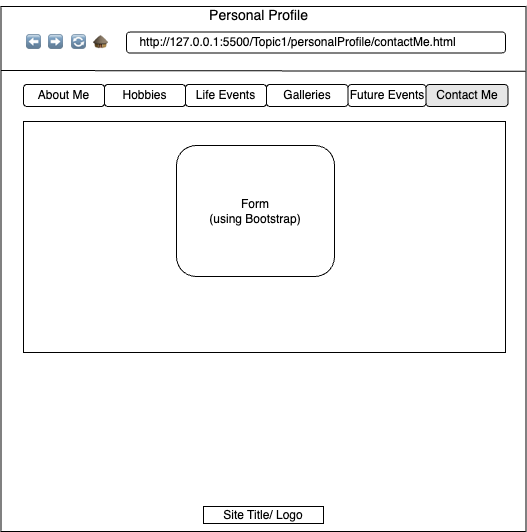

The diagram above was exported from draw.io. Its source (the exported page's mxGraphModel, read from the mxfile embedded in the PNG):
<mxGraphModel dx="1257" dy="962" grid="0" gridSize="10" guides="1" tooltips="1" connect="1" arrows="1" fold="1" page="0" pageScale="1" pageWidth="850" pageHeight="1100" math="0" shadow="0">
  <root>
    <mxCell id="0" />
    <mxCell id="1" parent="0" />
    <mxCell id="vqUKhS4mOeMHTrE7TQfk-1" value="" style="whiteSpace=wrap;html=1;aspect=fixed;" parent="1" vertex="1">
      <mxGeometry x="-152.5" y="-363" width="525" height="525" as="geometry" />
    </mxCell>
    <mxCell id="vqUKhS4mOeMHTrE7TQfk-8" value="" style="endArrow=none;html=1;rounded=0;exitX=-0.001;exitY=0.132;exitDx=0;exitDy=0;exitPerimeter=0;" parent="1" edge="1">
      <mxGeometry width="50" height="50" relative="1" as="geometry">
        <mxPoint x="-152.4950000000001" y="-299.00000000000006" as="sourcePoint" />
        <mxPoint x="372.03" y="-298.3" as="targetPoint" />
      </mxGeometry>
    </mxCell>
    <mxCell id="vqUKhS4mOeMHTrE7TQfk-10" value="&lt;font style=&quot;font-size: 14px;&quot;&gt;Personal Profile&lt;/font&gt;" style="text;html=1;align=center;verticalAlign=middle;resizable=0;points=[];autosize=1;strokeColor=none;fillColor=none;" parent="1" vertex="1">
      <mxGeometry x="46" y="-369" width="117" height="29" as="geometry" />
    </mxCell>
    <mxCell id="vqUKhS4mOeMHTrE7TQfk-13" value="" style="rounded=1;whiteSpace=wrap;html=1;" parent="1" vertex="1">
      <mxGeometry x="-27" y="-337.5" width="379" height="21" as="geometry" />
    </mxCell>
    <mxCell id="vqUKhS4mOeMHTrE7TQfk-21" value="⬅" style="text;html=1;align=center;verticalAlign=middle;resizable=0;points=[];autosize=1;strokeColor=none;fillColor=none;" parent="1" vertex="1">
      <mxGeometry x="-137" y="-340" width="33" height="26" as="geometry" />
    </mxCell>
    <mxCell id="vqUKhS4mOeMHTrE7TQfk-23" value="➡" style="text;html=1;align=center;verticalAlign=middle;resizable=0;points=[];autosize=1;strokeColor=none;fillColor=none;" parent="1" vertex="1">
      <mxGeometry x="-115" y="-340" width="33" height="26" as="geometry" />
    </mxCell>
    <mxCell id="vqUKhS4mOeMHTrE7TQfk-24" value="🔄" style="text;html=1;align=center;verticalAlign=middle;resizable=0;points=[];autosize=1;strokeColor=none;fillColor=none;" parent="1" vertex="1">
      <mxGeometry x="-91.5" y="-340" width="33" height="26" as="geometry" />
    </mxCell>
    <mxCell id="vqUKhS4mOeMHTrE7TQfk-34" value="🛖" style="text;html=1;align=center;verticalAlign=middle;resizable=0;points=[];autosize=1;strokeColor=none;fillColor=none;" parent="1" vertex="1">
      <mxGeometry x="-70" y="-340" width="33" height="26" as="geometry" />
    </mxCell>
    <mxCell id="vqUKhS4mOeMHTrE7TQfk-35" value="http://127.0.0.1:5500/Topic1/personalProfile/contactMe.html" style="text;html=1;align=center;verticalAlign=middle;resizable=0;points=[];autosize=1;strokeColor=none;fillColor=none;" parent="1" vertex="1">
      <mxGeometry x="-23" y="-340" width="334" height="26" as="geometry" />
    </mxCell>
    <mxCell id="vqUKhS4mOeMHTrE7TQfk-36" value="Contact Me" style="rounded=1;whiteSpace=wrap;html=1;fillColor=#E6E6E6;" parent="1" vertex="1">
      <mxGeometry x="272.5" y="-285" width="82" height="22" as="geometry" />
    </mxCell>
    <mxCell id="vqUKhS4mOeMHTrE7TQfk-40" value="Galleries" style="rounded=1;whiteSpace=wrap;html=1;fillColor=#FFFFFF;" parent="1" vertex="1">
      <mxGeometry x="113" y="-285" width="81.5" height="22" as="geometry" />
    </mxCell>
    <mxCell id="vqUKhS4mOeMHTrE7TQfk-41" value="About Me" style="rounded=1;whiteSpace=wrap;html=1;fillColor=#FFFFFF;" parent="1" vertex="1">
      <mxGeometry x="-130" y="-285" width="81" height="22" as="geometry" />
    </mxCell>
    <mxCell id="vqUKhS4mOeMHTrE7TQfk-42" value="Hobbies" style="rounded=1;whiteSpace=wrap;html=1;fillColor=#FFFFFF;" parent="1" vertex="1">
      <mxGeometry x="-49" y="-285" width="81" height="22" as="geometry" />
    </mxCell>
    <mxCell id="vqUKhS4mOeMHTrE7TQfk-43" value="Future Events" style="rounded=1;whiteSpace=wrap;html=1;fillColor=#FFFFFF;" parent="1" vertex="1">
      <mxGeometry x="194.5" y="-285" width="78" height="22" as="geometry" />
    </mxCell>
    <mxCell id="vqUKhS4mOeMHTrE7TQfk-44" value="Life Events" style="rounded=1;whiteSpace=wrap;html=1;fillColor=#FFFFFF;" parent="1" vertex="1">
      <mxGeometry x="32" y="-285" width="81" height="22" as="geometry" />
    </mxCell>
    <mxCell id="vqUKhS4mOeMHTrE7TQfk-52" value="" style="rounded=0;whiteSpace=wrap;html=1;" parent="1" vertex="1">
      <mxGeometry x="-130" y="-248" width="482" height="231" as="geometry" />
    </mxCell>
    <mxCell id="vqUKhS4mOeMHTrE7TQfk-63" value="Site Title/ Logo" style="rounded=0;whiteSpace=wrap;html=1;" parent="1" vertex="1">
      <mxGeometry x="50" y="137" width="120" height="17" as="geometry" />
    </mxCell>
    <mxCell id="PpsFcM-P4wplG5tDn4bP-1" style="edgeStyle=orthogonalEdgeStyle;rounded=0;orthogonalLoop=1;jettySize=auto;html=1;exitX=0.5;exitY=1;exitDx=0;exitDy=0;" edge="1" parent="1" source="vqUKhS4mOeMHTrE7TQfk-36" target="vqUKhS4mOeMHTrE7TQfk-36">
      <mxGeometry relative="1" as="geometry" />
    </mxCell>
    <mxCell id="PpsFcM-P4wplG5tDn4bP-2" value="Form&lt;div&gt;(using Bootstrap)&lt;/div&gt;" style="rounded=1;whiteSpace=wrap;html=1;" vertex="1" parent="1">
      <mxGeometry x="23" y="-224" width="158" height="131" as="geometry" />
    </mxCell>
  </root>
</mxGraphModel>